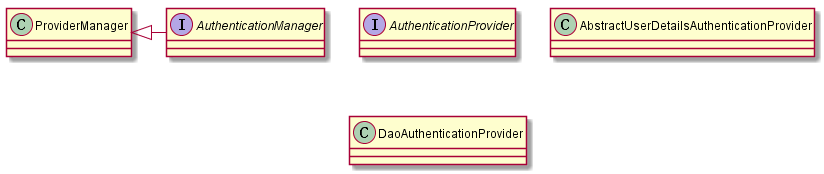

The diagram above was rendered by PlantUML. Its source (embedded in the PNG):
@startuml

	Interface AuthenticationManager 
	Class ProviderManager
	Interface AuthenticationProvider
	Class AbstractUserDetailsAuthenticationProvider
	Class DaoAuthenticationProvider

 	ProviderManager <|- AuthenticationManager

@enduml